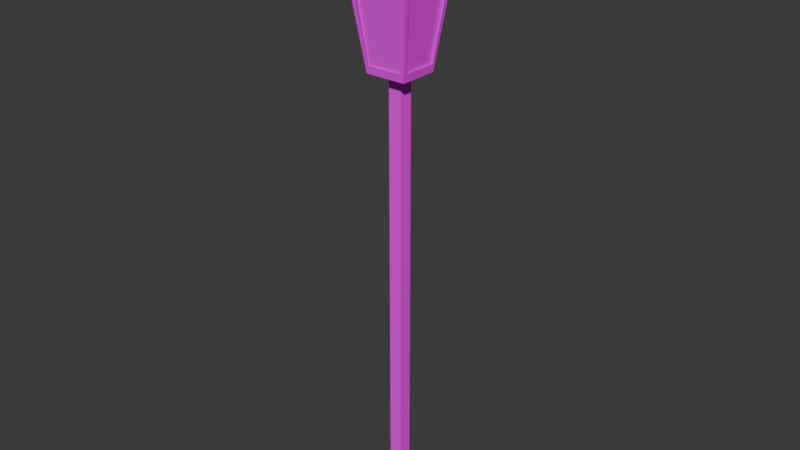 # Source: PostoPequeno.blend  (saved by Blender 4.3.34; exported with 4.5.12 LTS)
import bpy
from mathutils import Matrix  # noqa: F401  (used for matrix-valued properties, if any)

bpy.ops.wm.read_factory_settings(use_empty=True)
scene = bpy.context.scene
scene.name = 'Scene'

# ---- images (referenced by path relative to the original .blend; pixels are not part of the script)
import os
ASSET_DIR = os.environ.get("B2B_ASSET_DIR", "")  # directory of the original .blend (textures are referenced by path, not embedded)
HERE = os.path.dirname(os.path.abspath(__file__))  # packed textures are extracted next to this script under _unpacked/

def load_image(name, relpath, width, height, colorspace="sRGB"):
    """Load a texture the original file referenced (path relative to the .blend, or extracted next to this script)."""
    p = next((c for c in (os.path.join(HERE, relpath), os.path.join(ASSET_DIR, relpath)) if relpath and os.path.exists(c)), "")
    if p:
        img = bpy.data.images.load(p, check_existing=True)
        img.name = name
    else:  # same state as the original file: an image datablock whose file is absent (Cycles renders it pink)
        img = bpy.data.images.new(name, width, height)
        img.source = "FILE"
        img.filepath = "//" + (relpath or name)
    img.colorspace_settings.name = colorspace
    return img
img_postepequeno_png = load_image('PostePequeno.png', 'PostePequeno.png', 1024, 1024, 'sRGB')

# ---- materials (node trees are filled in below, after node groups)
mat_material = bpy.data.materials.new('Material')

# ---- material node trees
mat_material.use_nodes = True; mat_material.node_tree.nodes.clear()
_N = mat_material.node_tree.nodes; _L = mat_material.node_tree.links
n0 = _N.new('ShaderNodeBsdfPrincipled'); n0.name = 'Principled BSDF'; n0.location = (10, 300)
n1 = _N.new('ShaderNodeOutputMaterial'); n1.name = 'Material Output'; n1.location = (300, 300)
n2 = _N.new('ShaderNodeTexImage'); n2.name = 'Image Texture'; n2.location = (-413, 338)
n2.image = img_postepequeno_png
_L.new(n0.outputs[0], n1.inputs[0])
_L.new(n2.outputs[0], n0.inputs[0])
n1.is_active_output = True

# ---- world
world_world = bpy.data.worlds.new('World'); scene.world = world_world
world_world.use_nodes = True; world_world.node_tree.nodes.clear()
_N = world_world.node_tree.nodes; _L = world_world.node_tree.links
n0 = _N.new('ShaderNodeOutputWorld'); n0.name = 'World Output'; n0.location = (300, 300)
n1 = _N.new('ShaderNodeBackground'); n1.name = 'Background'; n1.location = (10, 300)
n1.inputs[0].default_value = (0.05088, 0.05088, 0.05088, 1.0)
_L.new(n1.outputs[0], n0.inputs[0])
n0.is_active_output = True
world_world.color = (0.05088, 0.05088, 0.05088)
world_world.use_sun_shadow = False
world_world.sun_shadow_jitter_overblur = 0.0

# ---- meshes
me_cylinder_013 = bpy.data.meshes.new('Cylinder.013')
me_cylinder_013.from_pydata([(0.05446, -0.05446, 0.879), (4.059e-11, -0.09373, 0.9041), (0.09373, 1.919e-10, 0.9041), (4.059e-11, 1.919e-10, 0.9565), (0.05446, -0.04505, 0.879), (0.04455, -0.05446, 0.879), (0.03301, -0.03163, 0.7061), (0.03458, -0.0333, 0.7188), (0.0285, -0.0333, 0.7188), (0.03458, -0.02753, 0.7188), (-0.05446, -0.05446, 0.879), (-0.09373, 1.919e-10, 0.9041), (-0.05446, -0.04505, 0.879), (-0.04455, -0.05446, 0.879), (-0.03301, -0.03163, 0.7061), (-0.03458, -0.0333, 0.7188), (-0.0285, -0.0333, 0.7188), (-0.03458, -0.02753, 0.7188), (0.05446, 0.05446, 0.879), (4.059e-11, 0.09373, 0.9041), (0.05446, 0.04505, 0.879), (0.04455, 0.05446, 0.879), (0.03301, 0.03163, 0.7061), (0.03458, 0.0333, 0.7188), (0.0285, 0.0333, 0.7188), (0.03458, 0.02753, 0.7188), (-0.05446, 0.05446, 0.879), (-0.05446, 0.04505, 0.879), (-0.04455, 0.05446, 0.879), (-0.03301, 0.03163, 0.7061), (-0.03458, 0.0333, 0.7188), (-0.0285, 0.0333, 0.7188), (-0.03458, 0.02753, 0.7188), (0.0272, 0.0272, -0.01487), (0.0272, -0.0272, -0.01487), (-0.0272, -0.0272, -0.01487), (-0.0272, 0.0272, -0.01487), (0.01089, 0.01089, 0.03167), (0.01089, -0.01089, 0.03167), (-0.01089, -0.01089, 0.03167), (-0.01089, 0.01089, 0.03167), (0.01089, 0.01089, 0.7139), (0.01089, -0.01089, 0.7139), (-0.01089, -0.01089, 0.7139), (-0.01089, 0.01089, 0.7139), (-0.02924, -0.02924, 0.7065), (-0.04841, -0.04841, 0.8782), (-0.02924, 0.02924, 0.7065), (-0.04841, 0.04841, 0.8782), (0.02924, -0.02924, 0.7065), (0.04841, -0.04841, 0.8782), (0.02924, 0.02924, 0.7065), (0.04841, 0.04841, 0.8782), (-0.01036, -0.01036, 0.9385), (-0.01036, 0.01036, 0.9385), (0.01036, -0.01036, 0.9385), (0.01036, 0.01036, 0.9385)], [], [(10, 13, 1, 3, 11, 12), (4, 0, 7, 9), (0, 5, 8, 7), (18, 21, 19, 3, 2, 20), (12, 17, 15, 10), (10, 15, 16, 13), (8, 16, 15, 14, 6, 7), (3, 19, 28, 26, 27, 11), (20, 25, 23, 18), (18, 23, 24, 21), (6, 22, 23, 25, 9, 7), (27, 26, 30, 32), (26, 28, 31, 30), (17, 32, 30, 29, 14, 15), (22, 29, 30, 31, 24, 23), (3, 1, 5, 0, 4, 2), (40, 39, 43, 44), (39, 38, 42, 43), (41, 44, 43, 42), (38, 37, 41, 42), (37, 40, 44, 41), (37, 38, 34, 33), (39, 40, 36, 35), (38, 39, 35, 34), (45, 46, 48, 47), (47, 48, 52, 51), (49, 50, 46, 45), (47, 51, 49, 45), (51, 52, 50, 49), (50, 52, 56, 55), (48, 46, 53, 54), (46, 50, 55, 53), (52, 48, 54, 56), (37, 33, 36, 40)])
_uv = me_cylinder_013.uv_layers.new(name='UVMap')
_uv.uv.foreach_set('vector', [0.001477, 0.9551, 0.003434, 0.9371, 0.001477, 0.802, 0.2397, 0.7721, 0.149, 0.9944, 0.01859, 0.9569, 0.002792, 0.7734, 0.001509, 0.7562, 0.5179, 0.7564, 0.5187, 0.767, 0.001509, 0.7562, 0.002792, 0.7382, 0.5187, 0.7454, 0.5179, 0.7564, 0.9906, 0.8076, 0.9887, 0.8257, 0.9906, 0.9607, 0.7524, 0.9906, 0.8431, 0.7683, 0.9735, 0.8058, 0.779, 0.002792, 0.7726, 0.5187, 0.7621, 0.5179, 0.7619, 0.001509, 0.7619, 0.001509, 0.7621, 0.5179, 0.751, 0.5187, 0.7438, 0.002792, 0.7113, 0.7752, 0.8131, 0.7976, 0.824, 0.8, 0.8125, 0.839, 0.6945, 0.813, 0.7005, 0.7728, 0.7777, 0.2397, 0.8076, 0.001477, 0.9427, 0.003434, 0.9607, 0.001477, 0.9626, 0.01859, 1.0, 0.149, 0.7431, 0.7463, 0.2272, 0.7398, 0.228, 0.7293, 0.7444, 0.7291, 0.7444, 0.7291, 0.228, 0.7293, 0.2272, 0.7182, 0.7431, 0.711, 0.6945, 0.813, 0.5791, 0.8048, 0.579, 0.7641, 0.5895, 0.7649, 0.6899, 0.772, 0.7005, 0.7728, 0.7509, 0.6822, 0.7338, 0.6835, 0.734, 0.1671, 0.7445, 0.1663, 0.7338, 0.6835, 0.7157, 0.6822, 0.7229, 0.1663, 0.734, 0.1671, 0.3443, 0.7978, 0.4425, 0.7758, 0.4528, 0.7735, 0.4587, 0.8137, 0.3458, 0.839, 0.334, 0.8001, 0.5791, 0.8048, 0.4587, 0.8137, 0.4528, 0.7735, 0.4639, 0.7727, 0.5679, 0.7649, 0.579, 0.7641, 0.774, 0.515, 0.8039, 0.2768, 0.9389, 0.2787, 0.957, 0.2768, 0.9588, 0.2939, 0.9963, 0.4243, 0.7154, 0.5365, 0.7154, 0.3578, 0.7154, 0.3578, 0.7154, 0.5365, 0.7154, 0.3578, 0.7154, 0.1792, 0.7154, 0.1792, 0.7154, 0.3578, 0.9963, 0.5215, 0.9963, 0.764, 0.7537, 0.764, 0.7537, 0.5215, 0.7154, 0.1792, 0.7154, 0.0005132, 0.7154, 0.0005132, 0.7154, 0.1792, 0.7154, 0.0005132, 0.7154, 0.5365, 0.7154, 0.5365, 0.7154, 0.0005132, 0.7154, 0.0005132, 0.7154, 0.1792, 0.358, 0.1792, 0.358, 0.0005132, 0.7154, 0.3578, 0.7154, 0.5365, 0.358, 0.5365, 0.358, 0.3578, 0.7154, 0.1792, 0.7154, 0.3578, 0.358, 0.3578, 0.358, 0.1792, 0.1793, 0.0006843, 0.3567, 0.0006843, 0.3567, 0.1794, 0.1793, 0.1794, 0.1793, 0.1794, 0.3567, 0.1794, 0.3567, 0.358, 0.1793, 0.358, 0.1793, 0.5367, 0.3567, 0.5367, 0.3567, 0.7154, 0.1793, 0.7154, 0.0006357, 0.358, 0.1793, 0.358, 0.1793, 0.5367, 0.0006357, 0.5367, 0.1793, 0.358, 0.3567, 0.358, 0.3567, 0.5367, 0.1793, 0.5367, 0.3567, 0.5367, 0.3567, 0.358, 0.3567, 0.358, 0.3567, 0.5367, 0.3567, 0.1794, 0.3567, 0.0006843, 0.3567, 0.0006843, 0.3567, 0.1794, 0.3567, 0.7154, 0.3567, 0.5367, 0.3567, 0.5367, 0.3567, 0.7154, 0.3567, 0.358, 0.3567, 0.1794, 0.3567, 0.1794, 0.3567, 0.358, 0.7154, 0.0005132, 0.358, 0.0005132, 0.358, 0.5365, 0.7154, 0.5365])
me_cylinder_013.materials.append(mat_material)
me_cylinder_013.update()

# ---- objects
ob_postopequeno_lod0 = bpy.data.objects.new('PostoPequeno_LOD0', me_cylinder_013)

# ---- transforms, parenting, visibility, modifiers, constraints
ob_postopequeno_lod0.location = (0.0, 0.0, 0.0)

# ---- collection membership
scene.collection.objects.link(ob_postopequeno_lod0)

# ---- scene / render settings (as saved in the file)
scene.frame_start = 1; scene.frame_end = 250; scene.frame_set(0)
scene.render.engine = 'CYCLES'
scene.render.film_transparent = True
scene.cycles.sampling_pattern = 'TABULATED_SOBOL'
scene.cycles.bake_type = 'DIFFUSE'
bpy.context.view_layer.update()

# ---- added for rendering (the .blend has no active camera and no usable light): camera, sun
cam_auto = bpy.data.cameras.new('AutoCamera')
cam_auto.lens = 50.0
cam_auto.sensor_width = 36.0
cam_auto.clip_end = 1000.0
ob_auto_camera = bpy.data.objects.new('AutoCamera', cam_auto)
scene.collection.objects.link(ob_auto_camera)
ob_auto_camera.location = (0.931622, -1.11795, 1.21612)
ob_auto_camera.rotation_euler = (1.09748, -7.21219e-08, 0.694738)
scene.camera = ob_auto_camera
light_auto_sun = bpy.data.lights.new('AutoSun', 'SUN')
light_auto_sun.energy = 3.0
light_auto_sun.angle = 0.0523599
ob_auto_sun = bpy.data.objects.new('AutoSun', light_auto_sun)
scene.collection.objects.link(ob_auto_sun)
ob_auto_sun.rotation_euler = (0.872665, 0.174533, 0.523599)
bpy.context.view_layer.update()
